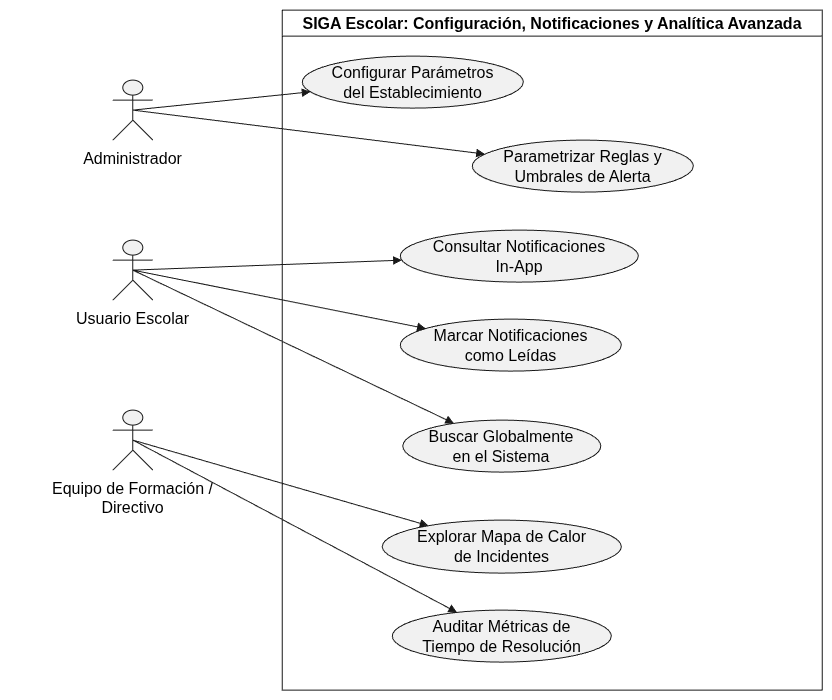

The diagram above was exported from draw.io. Its source (the exported page's mxGraphModel, read from the mxfile embedded in the PNG):
<mxGraphModel dx="2357" dy="1355" grid="1" gridSize="10" guides="1" tooltips="1" connect="1" arrows="1" fold="1" page="1" pageScale="1" pageWidth="827" pageHeight="1169" math="0" shadow="0">
  <root>
    <mxCell id="0" />
    <mxCell id="1" parent="0" />
    <UserObject label="" plantUmlData="{&#10;  &quot;data&quot;: &quot;```plantuml\n@startuml\nskinparam packageStyle rectangle\nskinparam shadowing false\n\nactor \&quot;Administrador\&quot; as Admin\nactor \&quot;Usuario Escolar\&quot; as User\nactor \&quot;Equipo de Formación /\\nDirectivo\&quot; as EF\n\nrectangle \&quot;SIGA Escolar: Configuración, Notificaciones y Analítica Avanzada\&quot; {\n  usecase \&quot;Configurar Parámetros\\ndel Establecimiento\&quot; as CU701\n  usecase \&quot;Parametrizar Reglas y\\nUmbrales de Alerta\&quot; as CU702\n  usecase \&quot;Consultar Notificaciones\\nIn-App\&quot; as CU703\n  usecase \&quot;Marcar Notificaciones\\ncomo Leídas\&quot; as CU704\n  usecase \&quot;Buscar Globalmente\\nen el Sistema\&quot; as CU705\n  usecase \&quot;Explorar Mapa de Calor\\nde Incidentes\&quot; as CU706\n  usecase \&quot;Auditar Métricas de\\nTiempo de Resolución\&quot; as CU707\n}\n\nAdmin --&gt; CU701\nAdmin --&gt; CU702\nUser --&gt; CU703\nUser --&gt; CU704\nUser --&gt; CU705\nEF --&gt; CU706\nEF --&gt; CU707\n@enduml\n```&quot;,&#10;  &quot;config&quot;: null&#10;}" id="K1Pci5ieg5yy8TPXCeDU-1">
      <mxCell connectable="0" parent="1" style="group;transparentBounds=1;editIcon=1;lockedGroup=0;groupPadding=10;fontSize=16;" vertex="1">
        <mxGeometry as="geometry" />
      </mxCell>
    </UserObject>
    <UserObject label="SIGA Escolar: Configuración, Notificaciones y Analítica Avanzada" plantUmlId="rect_0" plantUmlBaseStyle="swimlane;collapsible=0;startSize=26;fillColor=none;strokeColor=#181818;fontColor=#000000;fontSize=13;fontStyle=1;whiteSpace=wrap;shadow=0;" plantUmlBaseValue="SIGA Escolar: Configuración, Notificaciones y Analítica Avanzada" id="K1Pci5ieg5yy8TPXCeDU-2">
      <mxCell parent="K1Pci5ieg5yy8TPXCeDU-1" style="swimlane;collapsible=0;startSize=26;fillColor=none;strokeColor=#181818;fontColor=#000000;fontSize=16;fontStyle=1;whiteSpace=wrap;shadow=0;" vertex="1">
        <mxGeometry height="680" width="540" x="530" y="250" as="geometry" />
      </mxCell>
    </UserObject>
    <UserObject label="Configurar Parámetros&lt;br&gt;del Establecimiento" plantUmlId="uc_1" plantUmlBaseStyle="ellipse;html=1;fillColor=#F1F1F1;strokeColor=#181818;whiteSpace=wrap;fontColor=#000000;fontSize=14;shadow=0;" plantUmlBaseValue="Configurar Parámetros&lt;br&gt;del Establecimiento" id="K1Pci5ieg5yy8TPXCeDU-3">
      <mxCell parent="K1Pci5ieg5yy8TPXCeDU-2" style="ellipse;html=1;fillColor=#F1F1F1;strokeColor=#181818;whiteSpace=wrap;fontColor=#000000;fontSize=16;shadow=0;" vertex="1">
        <mxGeometry height="52" width="221" x="20" y="46" as="geometry" />
      </mxCell>
    </UserObject>
    <UserObject label="Parametrizar Reglas y&lt;br&gt;Umbrales de Alerta" plantUmlId="uc_2" plantUmlBaseStyle="ellipse;html=1;fillColor=#F1F1F1;strokeColor=#181818;whiteSpace=wrap;fontColor=#000000;fontSize=14;shadow=0;" plantUmlBaseValue="Parametrizar Reglas y&lt;br&gt;Umbrales de Alerta" id="K1Pci5ieg5yy8TPXCeDU-4">
      <mxCell parent="K1Pci5ieg5yy8TPXCeDU-2" style="ellipse;html=1;fillColor=#F1F1F1;strokeColor=#181818;whiteSpace=wrap;fontColor=#000000;fontSize=16;shadow=0;" vertex="1">
        <mxGeometry height="52" width="221" x="190" y="130" as="geometry" />
      </mxCell>
    </UserObject>
    <UserObject label="Consultar Notificaciones&lt;br&gt;In-App" plantUmlId="uc_3" plantUmlBaseStyle="ellipse;html=1;fillColor=#F1F1F1;strokeColor=#181818;whiteSpace=wrap;fontColor=#000000;fontSize=14;shadow=0;" plantUmlBaseValue="Consultar Notificaciones&lt;br&gt;In-App" id="K1Pci5ieg5yy8TPXCeDU-5">
      <mxCell parent="K1Pci5ieg5yy8TPXCeDU-2" style="ellipse;html=1;fillColor=#F1F1F1;strokeColor=#181818;whiteSpace=wrap;fontColor=#000000;fontSize=16;shadow=0;" vertex="1">
        <mxGeometry height="52" width="238" x="118" y="220" as="geometry" />
      </mxCell>
    </UserObject>
    <UserObject label="Marcar Notificaciones&lt;br&gt;como Leídas" plantUmlId="uc_4" plantUmlBaseStyle="ellipse;html=1;fillColor=#F1F1F1;strokeColor=#181818;whiteSpace=wrap;fontColor=#000000;fontSize=14;shadow=0;" plantUmlBaseValue="Marcar Notificaciones&lt;br&gt;como Leídas" id="K1Pci5ieg5yy8TPXCeDU-6">
      <mxCell parent="K1Pci5ieg5yy8TPXCeDU-2" style="ellipse;html=1;fillColor=#F1F1F1;strokeColor=#181818;whiteSpace=wrap;fontColor=#000000;fontSize=16;shadow=0;" vertex="1">
        <mxGeometry height="52" width="221" x="118" y="309" as="geometry" />
      </mxCell>
    </UserObject>
    <UserObject label="Buscar Globalmente&lt;br&gt;en el Sistema" plantUmlId="uc_5" plantUmlBaseStyle="ellipse;html=1;fillColor=#F1F1F1;strokeColor=#181818;whiteSpace=wrap;fontColor=#000000;fontSize=14;shadow=0;" plantUmlBaseValue="Buscar Globalmente&lt;br&gt;en el Sistema" id="K1Pci5ieg5yy8TPXCeDU-7">
      <mxCell parent="K1Pci5ieg5yy8TPXCeDU-2" style="ellipse;html=1;fillColor=#F1F1F1;strokeColor=#181818;whiteSpace=wrap;fontColor=#000000;fontSize=16;shadow=0;" vertex="1">
        <mxGeometry height="52" width="198" x="120.5" y="410" as="geometry" />
      </mxCell>
    </UserObject>
    <UserObject label="Explorar Mapa de Calor&lt;br&gt;de Incidentes" plantUmlId="uc_6" plantUmlBaseStyle="ellipse;html=1;fillColor=#F1F1F1;strokeColor=#181818;whiteSpace=wrap;fontColor=#000000;fontSize=14;shadow=0;" plantUmlBaseValue="Explorar Mapa de Calor&lt;br&gt;de Incidentes" id="K1Pci5ieg5yy8TPXCeDU-8">
      <mxCell parent="K1Pci5ieg5yy8TPXCeDU-2" style="ellipse;html=1;fillColor=#F1F1F1;strokeColor=#181818;whiteSpace=wrap;fontColor=#000000;fontSize=16;shadow=0;" vertex="1">
        <mxGeometry height="53" width="239" x="100" y="510" as="geometry" />
      </mxCell>
    </UserObject>
    <UserObject label="Auditar Métricas de&lt;br&gt;Tiempo de Resolución" plantUmlId="uc_7" plantUmlBaseStyle="ellipse;html=1;fillColor=#F1F1F1;strokeColor=#181818;whiteSpace=wrap;fontColor=#000000;fontSize=14;shadow=0;" plantUmlBaseValue="Auditar Métricas de&lt;br&gt;Tiempo de Resolución" id="K1Pci5ieg5yy8TPXCeDU-9">
      <mxCell parent="K1Pci5ieg5yy8TPXCeDU-2" style="ellipse;html=1;fillColor=#F1F1F1;strokeColor=#181818;whiteSpace=wrap;fontColor=#000000;fontSize=16;shadow=0;" vertex="1">
        <mxGeometry height="52" width="219" x="110" y="600" as="geometry" />
      </mxCell>
    </UserObject>
    <UserObject label="" plantUmlId="actor_8" plantUmlBaseStyle="shape=umlActor;html=1;fillColor=#F1F1F1;strokeColor=#181818;fontColor=#000000;fontSize=14;shadow=0;" plantUmlBaseValue="" id="K1Pci5ieg5yy8TPXCeDU-10">
      <mxCell parent="K1Pci5ieg5yy8TPXCeDU-1" style="shape=umlActor;html=1;fillColor=#F1F1F1;strokeColor=#181818;fontColor=#000000;fontSize=16;shadow=0;" vertex="1">
        <mxGeometry height="60" width="40" x="360.5" y="320" as="geometry" />
      </mxCell>
    </UserObject>
    <UserObject label="Administrador" plantUmlId="actorlbl_9" plantUmlBaseStyle="text;html=1;align=center;verticalAlign=top;fontColor=#000000;fontSize=14;" plantUmlBaseValue="Administrador" id="K1Pci5ieg5yy8TPXCeDU-11">
      <mxCell parent="K1Pci5ieg5yy8TPXCeDU-1" style="text;html=1;align=center;verticalAlign=top;fontColor=#000000;fontSize=16;" vertex="1">
        <mxGeometry height="17" width="101" x="330" y="382" as="geometry" />
      </mxCell>
    </UserObject>
    <UserObject label="" plantUmlId="actor_10" plantUmlBaseStyle="shape=umlActor;html=1;fillColor=#F1F1F1;strokeColor=#181818;fontColor=#000000;fontSize=14;shadow=0;" plantUmlBaseValue="" id="K1Pci5ieg5yy8TPXCeDU-12">
      <mxCell parent="K1Pci5ieg5yy8TPXCeDU-1" style="shape=umlActor;html=1;fillColor=#F1F1F1;strokeColor=#181818;fontColor=#000000;fontSize=16;shadow=0;" vertex="1">
        <mxGeometry height="60" width="40" x="360.5033333333334" y="480" as="geometry" />
      </mxCell>
    </UserObject>
    <UserObject label="Usuario Escolar" plantUmlId="actorlbl_11" plantUmlBaseStyle="text;html=1;align=center;verticalAlign=top;fontColor=#000000;fontSize=14;" plantUmlBaseValue="Usuario Escolar" id="K1Pci5ieg5yy8TPXCeDU-13">
      <mxCell parent="K1Pci5ieg5yy8TPXCeDU-1" style="text;html=1;align=center;verticalAlign=top;fontColor=#000000;fontSize=16;" vertex="1">
        <mxGeometry height="17" width="112" x="324.5033333333334" y="542" as="geometry" />
      </mxCell>
    </UserObject>
    <UserObject label="" plantUmlId="actor_12" plantUmlBaseStyle="shape=umlActor;html=1;fillColor=#F1F1F1;strokeColor=#181818;fontColor=#000000;fontSize=14;shadow=0;" plantUmlBaseValue="" id="K1Pci5ieg5yy8TPXCeDU-14">
      <mxCell parent="K1Pci5ieg5yy8TPXCeDU-1" style="shape=umlActor;html=1;fillColor=#F1F1F1;strokeColor=#181818;fontColor=#000000;fontSize=16;shadow=0;" vertex="1">
        <mxGeometry height="60" width="40" x="360.5" y="650" as="geometry" />
      </mxCell>
    </UserObject>
    <UserObject label="Equipo de Formación /&#10;Directivo" plantUmlId="actorlbl_13" plantUmlBaseStyle="text;html=1;align=center;verticalAlign=top;fontColor=#000000;fontSize=14;" plantUmlBaseValue="Equipo de Formación /&#10;Directivo" id="K1Pci5ieg5yy8TPXCeDU-15">
      <mxCell parent="K1Pci5ieg5yy8TPXCeDU-1" style="text;html=1;align=center;verticalAlign=top;fontColor=#000000;fontSize=16;" vertex="1">
        <mxGeometry height="17" width="245" x="258" y="712" as="geometry" />
      </mxCell>
    </UserObject>
    <UserObject label="" plantUmlId="rel_14" plantUmlBaseStyle="endArrow=block;endFill=1;strokeColor=#181818;fontColor=#000000;fontSize=11;edgeStyle=none;rounded=0;html=1;exitX=0.5;exitY=1.37;exitPerimeter=0;curved=0;endSize=6;sourcePerimeterSpacing=0;targetPerimeterSpacing=0;" plantUmlBaseValue="" id="K1Pci5ieg5yy8TPXCeDU-16">
      <mxCell edge="1" parent="K1Pci5ieg5yy8TPXCeDU-1" source="K1Pci5ieg5yy8TPXCeDU-10" style="endArrow=block;endFill=1;strokeColor=#181818;fontColor=#000000;fontSize=16;edgeStyle=none;rounded=0;html=1;exitX=0.5;exitY=0.5;exitPerimeter=0;curved=0;endSize=6;sourcePerimeterSpacing=0;targetPerimeterSpacing=0;exitDx=0;exitDy=0;" target="K1Pci5ieg5yy8TPXCeDU-3">
        <mxGeometry relative="1" as="geometry" />
      </mxCell>
    </UserObject>
    <UserObject label="" plantUmlId="rel_15" plantUmlBaseStyle="endArrow=block;endFill=1;strokeColor=#181818;fontColor=#000000;fontSize=11;edgeStyle=none;rounded=0;html=1;exitX=0.5;exitY=1.37;exitPerimeter=0;curved=0;endSize=6;sourcePerimeterSpacing=0;targetPerimeterSpacing=0;" plantUmlBaseValue="" id="K1Pci5ieg5yy8TPXCeDU-17">
      <mxCell edge="1" parent="K1Pci5ieg5yy8TPXCeDU-1" source="K1Pci5ieg5yy8TPXCeDU-10" style="endArrow=block;endFill=1;strokeColor=#181818;fontColor=#000000;fontSize=16;edgeStyle=none;rounded=0;html=1;exitX=0.5;exitY=0.5;exitPerimeter=0;curved=0;endSize=6;sourcePerimeterSpacing=0;targetPerimeterSpacing=0;exitDx=0;exitDy=0;" target="K1Pci5ieg5yy8TPXCeDU-4">
        <mxGeometry relative="1" as="geometry" />
      </mxCell>
    </UserObject>
    <UserObject label="" plantUmlId="rel_16" plantUmlBaseStyle="endArrow=block;endFill=1;strokeColor=#181818;fontColor=#000000;fontSize=11;edgeStyle=none;rounded=0;html=1;exitX=0.5;exitY=1.37;exitPerimeter=0;curved=0;endSize=6;sourcePerimeterSpacing=0;targetPerimeterSpacing=0;" plantUmlBaseValue="" id="K1Pci5ieg5yy8TPXCeDU-18">
      <mxCell edge="1" parent="K1Pci5ieg5yy8TPXCeDU-1" source="K1Pci5ieg5yy8TPXCeDU-12" style="endArrow=block;endFill=1;strokeColor=#181818;fontColor=#000000;fontSize=16;edgeStyle=none;rounded=0;html=1;exitX=0.5;exitY=0.5;exitPerimeter=0;curved=0;endSize=6;sourcePerimeterSpacing=0;targetPerimeterSpacing=0;exitDx=0;exitDy=0;" target="K1Pci5ieg5yy8TPXCeDU-5">
        <mxGeometry relative="1" as="geometry" />
      </mxCell>
    </UserObject>
    <UserObject label="" plantUmlId="rel_17" plantUmlBaseStyle="endArrow=block;endFill=1;strokeColor=#181818;fontColor=#000000;fontSize=11;edgeStyle=none;rounded=0;html=1;exitX=0.5;exitY=1.37;exitPerimeter=0;curved=0;endSize=6;sourcePerimeterSpacing=0;targetPerimeterSpacing=0;" plantUmlBaseValue="" id="K1Pci5ieg5yy8TPXCeDU-19">
      <mxCell edge="1" parent="K1Pci5ieg5yy8TPXCeDU-1" source="K1Pci5ieg5yy8TPXCeDU-12" style="endArrow=block;endFill=1;strokeColor=#181818;fontColor=#000000;fontSize=16;edgeStyle=none;rounded=0;html=1;exitX=0.5;exitY=0.5;exitPerimeter=0;curved=0;endSize=6;sourcePerimeterSpacing=0;targetPerimeterSpacing=0;exitDx=0;exitDy=0;" target="K1Pci5ieg5yy8TPXCeDU-6">
        <mxGeometry relative="1" as="geometry" />
      </mxCell>
    </UserObject>
    <UserObject label="" plantUmlId="rel_18" plantUmlBaseStyle="endArrow=block;endFill=1;strokeColor=#181818;fontColor=#000000;fontSize=11;edgeStyle=none;rounded=0;html=1;exitX=0.5;exitY=1.37;exitPerimeter=0;curved=0;endSize=6;sourcePerimeterSpacing=0;targetPerimeterSpacing=0;" plantUmlBaseValue="" id="K1Pci5ieg5yy8TPXCeDU-20">
      <mxCell edge="1" parent="K1Pci5ieg5yy8TPXCeDU-1" source="K1Pci5ieg5yy8TPXCeDU-12" style="endArrow=block;endFill=1;strokeColor=#181818;fontColor=#000000;fontSize=16;edgeStyle=none;rounded=0;html=1;exitX=0.5;exitY=0.5;exitPerimeter=0;curved=0;endSize=6;sourcePerimeterSpacing=0;targetPerimeterSpacing=0;exitDx=0;exitDy=0;" target="K1Pci5ieg5yy8TPXCeDU-7">
        <mxGeometry relative="1" as="geometry" />
      </mxCell>
    </UserObject>
    <UserObject label="" plantUmlId="rel_19" plantUmlBaseStyle="endArrow=block;endFill=1;strokeColor=#181818;fontColor=#000000;fontSize=11;edgeStyle=none;rounded=0;html=1;exitX=0.5;exitY=1.37;exitPerimeter=0;curved=0;endSize=6;sourcePerimeterSpacing=0;targetPerimeterSpacing=0;" plantUmlBaseValue="" id="K1Pci5ieg5yy8TPXCeDU-21">
      <mxCell edge="1" parent="K1Pci5ieg5yy8TPXCeDU-1" source="K1Pci5ieg5yy8TPXCeDU-14" style="endArrow=block;endFill=1;strokeColor=#181818;fontColor=#000000;fontSize=16;edgeStyle=none;rounded=0;html=1;exitX=0.5;exitY=0.5;exitPerimeter=0;curved=0;endSize=6;sourcePerimeterSpacing=0;targetPerimeterSpacing=0;exitDx=0;exitDy=0;" target="K1Pci5ieg5yy8TPXCeDU-8">
        <mxGeometry relative="1" as="geometry" />
      </mxCell>
    </UserObject>
    <UserObject label="" plantUmlId="rel_20" plantUmlBaseStyle="endArrow=block;endFill=1;strokeColor=#181818;fontColor=#000000;fontSize=11;edgeStyle=none;rounded=0;html=1;exitX=0.5;exitY=1.37;exitPerimeter=0;curved=0;endSize=6;sourcePerimeterSpacing=0;targetPerimeterSpacing=0;" plantUmlBaseValue="" id="K1Pci5ieg5yy8TPXCeDU-22">
      <mxCell edge="1" parent="K1Pci5ieg5yy8TPXCeDU-1" source="K1Pci5ieg5yy8TPXCeDU-14" style="endArrow=block;endFill=1;strokeColor=#181818;fontColor=#000000;fontSize=16;edgeStyle=none;rounded=0;html=1;exitX=0.5;exitY=0.5;exitPerimeter=0;curved=0;endSize=6;sourcePerimeterSpacing=0;targetPerimeterSpacing=0;exitDx=0;exitDy=0;" target="K1Pci5ieg5yy8TPXCeDU-9">
        <mxGeometry relative="1" as="geometry" />
      </mxCell>
    </UserObject>
  </root>
</mxGraphModel>